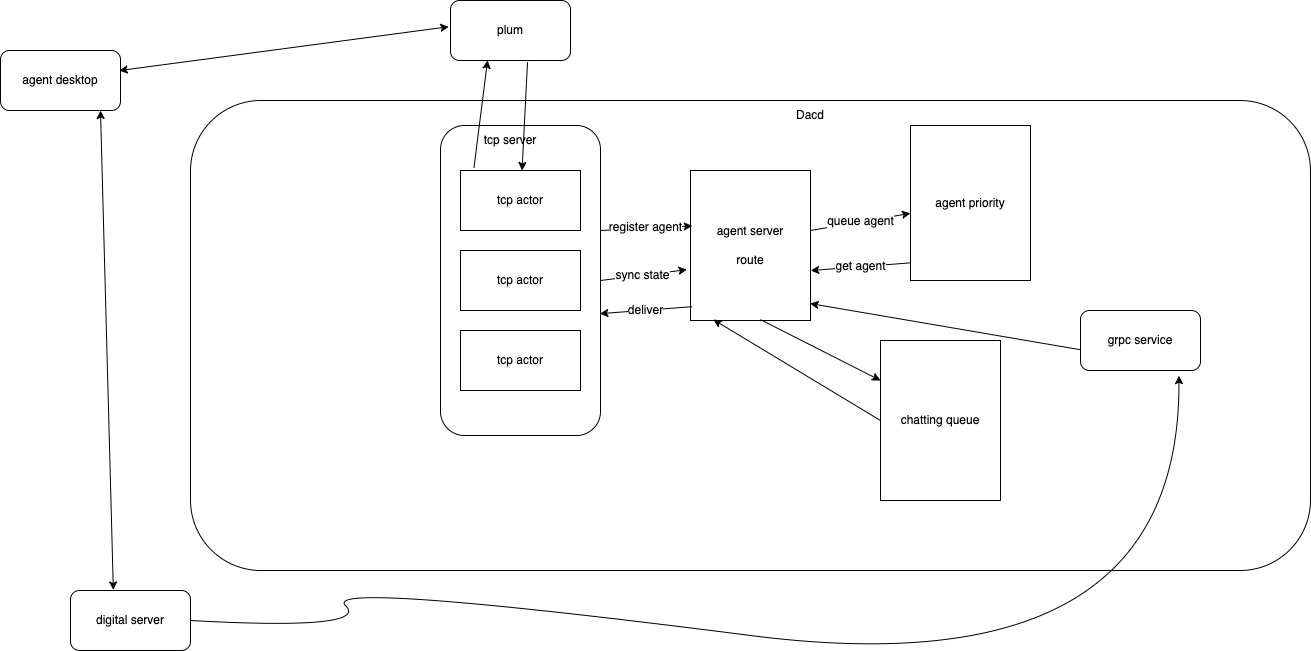

The diagram above was exported from draw.io. Its source (the exported page's mxGraphModel, read from the mxfile embedded in the PNG):
<mxGraphModel dx="2739" dy="1027" grid="1" gridSize="10" guides="1" tooltips="1" connect="1" arrows="1" fold="1" page="1" pageScale="1" pageWidth="827" pageHeight="1169" math="0" shadow="0">
  <root>
    <mxCell id="0" />
    <mxCell id="1" parent="0" />
    <mxCell id="mDaLjeAEA3TenqItaFCA-20" value="" style="rounded=1;whiteSpace=wrap;html=1;" vertex="1" parent="1">
      <mxGeometry x="-240" y="100" width="1120" height="470" as="geometry" />
    </mxCell>
    <mxCell id="mDaLjeAEA3TenqItaFCA-5" value="" style="rounded=1;whiteSpace=wrap;html=1;" vertex="1" parent="1">
      <mxGeometry x="10" y="125" width="160" height="310" as="geometry" />
    </mxCell>
    <mxCell id="mDaLjeAEA3TenqItaFCA-1" value="tcp actor" style="rounded=0;whiteSpace=wrap;html=1;" vertex="1" parent="1">
      <mxGeometry x="30" y="170" width="120" height="60" as="geometry" />
    </mxCell>
    <mxCell id="mDaLjeAEA3TenqItaFCA-2" value="tcp actor" style="rounded=0;whiteSpace=wrap;html=1;" vertex="1" parent="1">
      <mxGeometry x="30" y="250" width="120" height="60" as="geometry" />
    </mxCell>
    <mxCell id="mDaLjeAEA3TenqItaFCA-3" value="tcp actor" style="rounded=0;whiteSpace=wrap;html=1;" vertex="1" parent="1">
      <mxGeometry x="30" y="330" width="120" height="60" as="geometry" />
    </mxCell>
    <mxCell id="mDaLjeAEA3TenqItaFCA-6" value="tcp server" style="text;html=1;strokeColor=none;fillColor=none;align=center;verticalAlign=middle;whiteSpace=wrap;rounded=0;" vertex="1" parent="1">
      <mxGeometry x="50" y="125" width="60" height="30" as="geometry" />
    </mxCell>
    <mxCell id="mDaLjeAEA3TenqItaFCA-7" value="agent server&lt;br&gt;&lt;br&gt;route" style="rounded=0;whiteSpace=wrap;html=1;" vertex="1" parent="1">
      <mxGeometry x="260" y="170" width="120" height="150" as="geometry" />
    </mxCell>
    <mxCell id="mDaLjeAEA3TenqItaFCA-8" value="agent priority" style="rounded=0;whiteSpace=wrap;html=1;" vertex="1" parent="1">
      <mxGeometry x="480" y="125" width="120" height="155" as="geometry" />
    </mxCell>
    <mxCell id="mDaLjeAEA3TenqItaFCA-9" value="chatting queue" style="rounded=0;whiteSpace=wrap;html=1;" vertex="1" parent="1">
      <mxGeometry x="450" y="340" width="120" height="160" as="geometry" />
    </mxCell>
    <mxCell id="mDaLjeAEA3TenqItaFCA-11" value="" style="endArrow=classic;html=1;rounded=0;entryX=0.015;entryY=0.37;entryDx=0;entryDy=0;entryPerimeter=0;" edge="1" parent="1" target="mDaLjeAEA3TenqItaFCA-7">
      <mxGeometry width="50" height="50" relative="1" as="geometry">
        <mxPoint x="170" y="230" as="sourcePoint" />
        <mxPoint x="220" y="180" as="targetPoint" />
      </mxGeometry>
    </mxCell>
    <mxCell id="mDaLjeAEA3TenqItaFCA-12" value="register agent" style="edgeLabel;html=1;align=center;verticalAlign=middle;resizable=0;points=[];" vertex="1" connectable="0" parent="mDaLjeAEA3TenqItaFCA-11">
      <mxGeometry x="-0.0521" y="2" relative="1" as="geometry">
        <mxPoint as="offset" />
      </mxGeometry>
    </mxCell>
    <mxCell id="mDaLjeAEA3TenqItaFCA-13" value="" style="endArrow=classic;html=1;rounded=0;entryX=-0.029;entryY=0.661;entryDx=0;entryDy=0;entryPerimeter=0;" edge="1" parent="1" target="mDaLjeAEA3TenqItaFCA-7">
      <mxGeometry width="50" height="50" relative="1" as="geometry">
        <mxPoint x="170" y="280" as="sourcePoint" />
        <mxPoint x="220" y="230" as="targetPoint" />
      </mxGeometry>
    </mxCell>
    <mxCell id="mDaLjeAEA3TenqItaFCA-15" value="sync state" style="edgeLabel;html=1;align=center;verticalAlign=middle;resizable=0;points=[];" vertex="1" connectable="0" parent="mDaLjeAEA3TenqItaFCA-13">
      <mxGeometry x="-0.0664" y="1" relative="1" as="geometry">
        <mxPoint as="offset" />
      </mxGeometry>
    </mxCell>
    <mxCell id="mDaLjeAEA3TenqItaFCA-16" value="queue agent" style="endArrow=classic;html=1;rounded=0;" edge="1" parent="1" target="mDaLjeAEA3TenqItaFCA-8">
      <mxGeometry width="50" height="50" relative="1" as="geometry">
        <mxPoint x="380" y="230" as="sourcePoint" />
        <mxPoint x="430" y="180" as="targetPoint" />
      </mxGeometry>
    </mxCell>
    <mxCell id="mDaLjeAEA3TenqItaFCA-17" value="grpc service" style="rounded=1;whiteSpace=wrap;html=1;" vertex="1" parent="1">
      <mxGeometry x="650" y="310" width="120" height="60" as="geometry" />
    </mxCell>
    <mxCell id="mDaLjeAEA3TenqItaFCA-19" value="plum&lt;br&gt;" style="rounded=1;whiteSpace=wrap;html=1;" vertex="1" parent="1">
      <mxGeometry x="20" width="120" height="60" as="geometry" />
    </mxCell>
    <mxCell id="mDaLjeAEA3TenqItaFCA-22" value="Dacd" style="text;html=1;strokeColor=none;fillColor=none;align=center;verticalAlign=middle;whiteSpace=wrap;rounded=0;" vertex="1" parent="1">
      <mxGeometry x="350" y="100" width="60" height="30" as="geometry" />
    </mxCell>
    <mxCell id="mDaLjeAEA3TenqItaFCA-24" value="" style="endArrow=classic;html=1;rounded=0;exitX=0.642;exitY=1.028;exitDx=0;exitDy=0;exitPerimeter=0;" edge="1" parent="1" source="mDaLjeAEA3TenqItaFCA-19" target="mDaLjeAEA3TenqItaFCA-1">
      <mxGeometry width="50" height="50" relative="1" as="geometry">
        <mxPoint x="220" y="60" as="sourcePoint" />
        <mxPoint x="270" y="10" as="targetPoint" />
      </mxGeometry>
    </mxCell>
    <mxCell id="mDaLjeAEA3TenqItaFCA-25" value="" style="endArrow=classic;html=1;rounded=0;entryX=0.309;entryY=0.996;entryDx=0;entryDy=0;entryPerimeter=0;exitX=0.112;exitY=-0.041;exitDx=0;exitDy=0;exitPerimeter=0;" edge="1" parent="1" source="mDaLjeAEA3TenqItaFCA-1" target="mDaLjeAEA3TenqItaFCA-19">
      <mxGeometry width="50" height="50" relative="1" as="geometry">
        <mxPoint x="10" y="120" as="sourcePoint" />
        <mxPoint x="60" y="70" as="targetPoint" />
      </mxGeometry>
    </mxCell>
    <mxCell id="mDaLjeAEA3TenqItaFCA-26" value="deliver" style="endArrow=classic;html=1;rounded=0;entryX=0.996;entryY=0.607;entryDx=0;entryDy=0;entryPerimeter=0;exitX=0.013;exitY=0.908;exitDx=0;exitDy=0;exitPerimeter=0;" edge="1" parent="1" source="mDaLjeAEA3TenqItaFCA-7" target="mDaLjeAEA3TenqItaFCA-5">
      <mxGeometry width="50" height="50" relative="1" as="geometry">
        <mxPoint x="180" y="390" as="sourcePoint" />
        <mxPoint x="230" y="340" as="targetPoint" />
      </mxGeometry>
    </mxCell>
    <mxCell id="mDaLjeAEA3TenqItaFCA-27" value="get agent" style="endArrow=classic;html=1;rounded=0;exitX=0.002;exitY=0.886;exitDx=0;exitDy=0;exitPerimeter=0;entryX=1.002;entryY=0.667;entryDx=0;entryDy=0;entryPerimeter=0;" edge="1" parent="1" source="mDaLjeAEA3TenqItaFCA-8" target="mDaLjeAEA3TenqItaFCA-7">
      <mxGeometry width="50" height="50" relative="1" as="geometry">
        <mxPoint x="410" y="260" as="sourcePoint" />
        <mxPoint x="460" y="210" as="targetPoint" />
      </mxGeometry>
    </mxCell>
    <mxCell id="mDaLjeAEA3TenqItaFCA-28" value="" style="endArrow=classic;html=1;rounded=0;entryX=0.997;entryY=0.887;entryDx=0;entryDy=0;entryPerimeter=0;exitX=-0.006;exitY=0.652;exitDx=0;exitDy=0;exitPerimeter=0;" edge="1" parent="1" source="mDaLjeAEA3TenqItaFCA-17" target="mDaLjeAEA3TenqItaFCA-7">
      <mxGeometry width="50" height="50" relative="1" as="geometry">
        <mxPoint x="370" y="400" as="sourcePoint" />
        <mxPoint x="420" y="350" as="targetPoint" />
      </mxGeometry>
    </mxCell>
    <mxCell id="mDaLjeAEA3TenqItaFCA-29" value="" style="endArrow=classic;html=1;rounded=0;entryX=0;entryY=0.25;entryDx=0;entryDy=0;exitX=0.583;exitY=0.994;exitDx=0;exitDy=0;exitPerimeter=0;" edge="1" parent="1" source="mDaLjeAEA3TenqItaFCA-7" target="mDaLjeAEA3TenqItaFCA-9">
      <mxGeometry width="50" height="50" relative="1" as="geometry">
        <mxPoint x="280" y="420" as="sourcePoint" />
        <mxPoint x="330" y="370" as="targetPoint" />
      </mxGeometry>
    </mxCell>
    <mxCell id="mDaLjeAEA3TenqItaFCA-31" value="" style="endArrow=classic;html=1;rounded=0;entryX=0.19;entryY=0.994;entryDx=0;entryDy=0;entryPerimeter=0;exitX=0;exitY=0.5;exitDx=0;exitDy=0;" edge="1" parent="1" source="mDaLjeAEA3TenqItaFCA-9" target="mDaLjeAEA3TenqItaFCA-7">
      <mxGeometry width="50" height="50" relative="1" as="geometry">
        <mxPoint x="230" y="420" as="sourcePoint" />
        <mxPoint x="280" y="370" as="targetPoint" />
      </mxGeometry>
    </mxCell>
    <mxCell id="mDaLjeAEA3TenqItaFCA-32" value="agent desktop" style="rounded=1;whiteSpace=wrap;html=1;" vertex="1" parent="1">
      <mxGeometry x="-430" y="50" width="120" height="60" as="geometry" />
    </mxCell>
    <mxCell id="mDaLjeAEA3TenqItaFCA-33" value="" style="endArrow=classic;startArrow=classic;html=1;rounded=0;exitX=0.989;exitY=0.335;exitDx=0;exitDy=0;exitPerimeter=0;entryX=-0.014;entryY=0.437;entryDx=0;entryDy=0;entryPerimeter=0;" edge="1" parent="1" source="mDaLjeAEA3TenqItaFCA-32" target="mDaLjeAEA3TenqItaFCA-19">
      <mxGeometry width="50" height="50" relative="1" as="geometry">
        <mxPoint x="-270" y="70" as="sourcePoint" />
        <mxPoint x="-220" y="20" as="targetPoint" />
      </mxGeometry>
    </mxCell>
    <mxCell id="mDaLjeAEA3TenqItaFCA-34" value="digital server" style="rounded=1;whiteSpace=wrap;html=1;" vertex="1" parent="1">
      <mxGeometry x="-360" y="590" width="120" height="60" as="geometry" />
    </mxCell>
    <mxCell id="mDaLjeAEA3TenqItaFCA-35" value="" style="endArrow=classic;startArrow=classic;html=1;rounded=0;exitX=0.357;exitY=-0.009;exitDx=0;exitDy=0;exitPerimeter=0;" edge="1" parent="1" source="mDaLjeAEA3TenqItaFCA-34">
      <mxGeometry width="50" height="50" relative="1" as="geometry">
        <mxPoint x="-380" y="160" as="sourcePoint" />
        <mxPoint x="-330" y="110" as="targetPoint" />
      </mxGeometry>
    </mxCell>
    <mxCell id="mDaLjeAEA3TenqItaFCA-36" value="" style="curved=1;endArrow=classic;html=1;rounded=0;exitX=1;exitY=0.5;exitDx=0;exitDy=0;entryX=0.82;entryY=1.086;entryDx=0;entryDy=0;entryPerimeter=0;" edge="1" parent="1" source="mDaLjeAEA3TenqItaFCA-34" target="mDaLjeAEA3TenqItaFCA-17">
      <mxGeometry width="50" height="50" relative="1" as="geometry">
        <mxPoint x="-150" y="630" as="sourcePoint" />
        <mxPoint x="910" y="580" as="targetPoint" />
        <Array as="points">
          <mxPoint x="-60" y="630" />
          <mxPoint x="-110" y="580" />
          <mxPoint x="750" y="690" />
        </Array>
      </mxGeometry>
    </mxCell>
  </root>
</mxGraphModel>